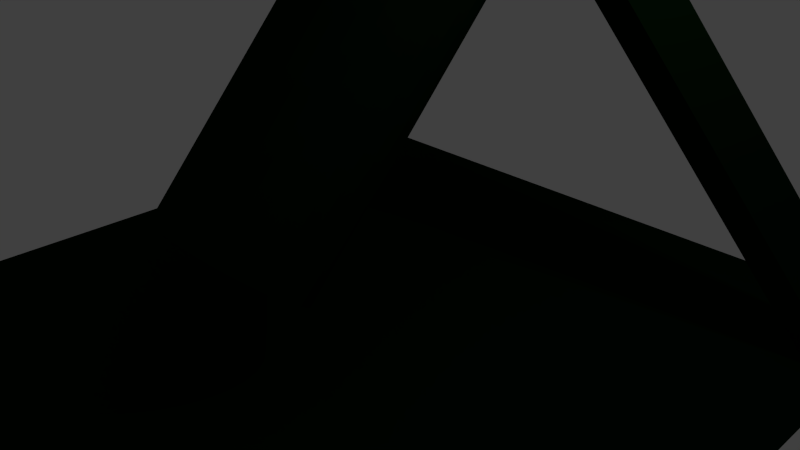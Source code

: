 # Source: mortar5.blend  (saved by Blender 2.75.0; exported with 4.5.12 LTS)
import bpy
from mathutils import Matrix  # noqa: F401  (used for matrix-valued properties, if any)

bpy.ops.wm.read_factory_settings(use_empty=True)
scene = bpy.context.scene
scene.name = 'Scene'

# ---- collections
col_collection_1 = bpy.data.collections.new('Collection 1'); scene.collection.children.link(col_collection_1)

# ---- materials (node trees are filled in below, after node groups)
mat_material = bpy.data.materials.new('Material')
mat_material.alpha_threshold = 0.0
mat_material.use_transparent_shadow = False
mat_material.diffuse_color = (0.001214, 0.01033, 0.001821, 1.0)
mat_material.specular_color = (0.8795, 1.0, 0.971)
mat_material.roughness = 0.5
mat_material.line_color = (0.0, 0.0, 0.0, 1.0)

# ---- material node trees

# ---- world
world_world = bpy.data.worlds.new('World'); scene.world = world_world
world_world.color = (0.05088, 0.05088, 0.05088)
world_world.use_sun_shadow = False
world_world.sun_shadow_jitter_overblur = 0.0
world_world.cycles.sampling_method = 'MANUAL'
world_world.cycles.sample_map_resolution = 256

# ---- cameras
cam_camera = bpy.data.cameras.new('Camera')
cam_camera.clip_end = 100.0
cam_camera.lens = 35.0
cam_camera.sensor_width = 32.0
cam_camera.sensor_height = 18.0
cam_camera.ortho_scale = 7.314
cam_camera.dof.focus_distance = 0.0
cam_camera.dof.aperture_fstop = 128.0

# ---- lights
light_lamp = bpy.data.lights.new('Lamp', 'POINT')
light_lamp.transmission_factor = 0.0
light_lamp.cutoff_distance = 30.0
light_lamp.energy = 100.0
light_lamp.shadow_buffer_clip_start = 1.001
light_lamp.shadow_soft_size = 0.1
light_lamp.shadow_maximum_resolution = 0.006
light_lamp.use_absolute_resolution = True
light_lamp.cycles.use_multiple_importance_sampling = False

# ---- meshes
me_cube = bpy.data.meshes.new('Cube')
me_cube.from_pydata([(-4.652, -5.138, -0.7193), (5.017, -5.138, -0.7193), (-4.652, 4.532, -0.7193), (5.017, 4.532, -0.7193), (-0.3382, -1.313, 0.06762), (-0.1472, -1.287, 0.03121), (0.04836, -1.291, 0.01883), (0.2411, -1.325, 0.03095), (0.4237, -1.386, 0.06712), (0.589, -1.474, 0.1259), (0.7307, -1.584, 0.2051), (0.8434, -1.712, 0.3017), (0.9227, -1.853, 0.4119), (0.9656, -2.002, 0.5315), (0.9705, -2.154, 0.6559), (0.937, -2.302, 0.7803), (0.8666, -2.44, 0.9), (0.762, -2.564, 1.01), (0.6271, -2.668, 1.107), (0.4671, -2.749, 1.186), (0.2883, -2.803, 1.245), (0.09735, -2.829, 1.282), (-0.09826, -2.825, 1.294), (-0.291, -2.792, 1.282), (-0.4736, -2.73, 1.246), (-0.6389, -2.643, 1.187), (-0.7806, -2.533, 1.108), (-0.8933, -2.405, 1.011), (-0.9726, -2.263, 0.9012), (-1.016, -2.114, 0.7816), (-1.02, -1.962, 0.6572), (-0.9869, -1.815, 0.5328), (-0.9165, -1.676, 0.4131), (-0.8119, -1.553, 0.3028), (-0.677, -1.448, 0.2061), (-0.517, -1.367, 0.1267), (0.5738, 9.882, 13.78), (0.4138, 9.801, 13.86), (0.2789, 9.697, 13.95), (0.1743, 9.573, 14.07), (0.1039, 9.435, 14.18), (0.07045, 9.287, 14.31), (0.07528, 9.135, 14.43), (0.1182, 8.986, 14.55), (0.1975, 8.845, 14.66), (0.3102, 8.717, 14.76), (0.4519, 8.607, 14.84), (0.6172, 8.519, 14.9), (0.7998, 8.458, 14.93), (0.9926, 8.424, 14.95), (1.188, 8.42, 14.93), (1.379, 8.446, 14.9), (1.558, 8.5, 14.84), (1.718, 8.581, 14.76), (1.853, 8.686, 14.66), (1.957, 8.809, 14.55), (2.028, 8.948, 14.43), (2.061, 9.095, 14.31), (2.056, 9.247, 14.18), (2.014, 9.396, 14.06), (1.934, 9.538, 13.95), (1.822, 9.666, 13.86), (1.68, 9.776, 13.78), (1.515, 9.863, 13.72), (1.332, 9.925, 13.68), (1.139, 9.958, 13.67), (0.9436, 9.962, 13.68), (0.7527, 9.936, 13.72), (-0.5625, 2.132, 4.983), (-3.856, 2.206, -1.274), (-0.1158, 1.795, 4.744), (-3.409, 1.869, -1.513), (-0.8635, 1.625, 5.135), (-4.157, 1.699, -1.121), (-0.4168, 1.288, 4.896), (-3.71, 1.362, -1.36), (5.264, 3.325, -0.6802), (1.69, 1.485, 5.138), (4.763, 3.586, -0.9053), (1.189, 1.747, 4.913), (5.107, 2.798, -0.9429), (1.534, 0.9589, 4.875), (4.606, 3.06, -1.168), (1.032, 1.221, 4.65)], [], [(3, 2, 0, 1), (4, 35, 34, 33, 32, 31, 30, 29, 28, 27, 26, 25, 24, 23, 22, 21, 20, 19, 18, 17, 16, 15, 14, 13, 12, 11, 10, 9, 8, 7, 6, 5), (20, 21, 50, 51), (24, 25, 46, 47), (15, 16, 55, 56), (6, 7, 64, 65), (28, 29, 42, 43), (19, 20, 51, 52), (10, 11, 60, 61), (32, 33, 38, 39), (23, 24, 47, 48), (14, 15, 56, 57), (5, 6, 65, 66), (27, 28, 43, 44), (18, 19, 52, 53), (9, 10, 61, 62), (31, 32, 39, 40), (22, 23, 48, 49), (13, 14, 57, 58), (35, 4, 67, 36), (26, 27, 44, 45), (4, 5, 66, 67), (17, 18, 53, 54), (8, 9, 62, 63), (30, 31, 40, 41), (21, 22, 49, 50), (12, 13, 58, 59), (34, 35, 36, 37), (25, 26, 45, 46), (16, 17, 54, 55), (7, 8, 63, 64), (29, 30, 41, 42), (33, 34, 37, 38), (11, 12, 59, 60), (67, 66, 65, 64, 63, 62, 61, 60, 59, 58, 57, 56, 55, 54, 53, 52, 51, 50, 49, 48, 47, 46, 45, 44, 43, 42, 41, 40, 39, 38, 37, 36), (70, 68, 72, 74), (75, 73, 69, 71), (70, 74, 75, 71), (68, 70, 71, 69), (72, 68, 69, 73), (74, 72, 73, 75), (78, 76, 80, 82), (83, 81, 77, 79), (78, 82, 83, 79), (76, 78, 79, 77), (80, 76, 77, 81), (82, 80, 81, 83)])
me_cube.materials.append(mat_material)
me_cube.use_remesh_preserve_volume = False
me_cube.use_remesh_preserve_attributes = False
me_cube.use_mirror_vertex_groups = False
me_cube.update()

# ---- objects
ob_cube = bpy.data.objects.new('Cube', me_cube)
ob_lamp = bpy.data.objects.new('Lamp', light_lamp)
ob_camera = bpy.data.objects.new('Camera', cam_camera)

# ---- transforms, parenting, visibility, modifiers, constraints
ob_cube.location = (0.0, 0.0, 0.0)
ob_cube.lock_rotations_4d = False
ob_cube.empty_display_type = 'ARROWS'
ob_cube.lineart.crease_threshold = 0.0
ob_lamp.location = (4.076, 1.005, 5.904)
ob_lamp.rotation_euler = (0.6503, 0.05522, 1.866)
ob_lamp.lock_rotations_4d = False
ob_lamp.empty_display_type = 'ARROWS'
ob_lamp.color = (0.0, 0.0, 0.0, 0.0)
ob_lamp.lineart.crease_threshold = 0.0
ob_camera.location = (7.481, -6.508, 5.344)
ob_camera.rotation_euler = (1.109, 0.01082, 0.8149)
ob_camera.lock_rotations_4d = False
ob_camera.empty_display_type = 'ARROWS'
ob_camera.color = (0.0, 0.0, 0.0, 0.0)
ob_camera.display_type = 'WIRE'
ob_camera.lineart.crease_threshold = 0.0

# ---- collection membership
col_collection_1.objects.link(ob_cube)
col_collection_1.objects.link(ob_lamp)
col_collection_1.objects.link(ob_camera)

# ---- scene / render settings (as saved in the file)
scene.camera = ob_camera
scene.frame_start = 1; scene.frame_end = 250; scene.frame_set(1)
scene.render.engine = 'BLENDER_EEVEE_NEXT'
scene.render.resolution_percentage = 50
scene.render.dither_intensity = 0.0
scene.cycles.use_denoising = False
scene.cycles.samples = 10
scene.cycles.sampling_pattern = 'TABULATED_SOBOL'
scene.cycles.light_sampling_threshold = 0.0
scene.cycles.use_adaptive_sampling = False
scene.cycles.use_light_tree = False
scene.cycles.blur_glossy = 0.0
scene.cycles.pixel_filter_type = 'GAUSSIAN'
scene.cycles.sample_clamp_indirect = 0.0
scene.view_settings.view_transform = 'Standard'
bpy.context.view_layer.update()
